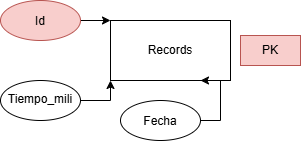

The diagram above was exported from draw.io. Its source (the exported page's mxGraphModel, read from the mxfile embedded in the PNG):
<mxGraphModel dx="860" dy="473" grid="1" gridSize="10" guides="1" tooltips="1" connect="1" arrows="1" fold="1" page="1" pageScale="1" pageWidth="827" pageHeight="1169" math="0" shadow="0">
  <root>
    <mxCell id="0" />
    <mxCell id="1" parent="0" />
    <mxCell id="5LitLCeQRrIEU_tG59Gr-1" parent="1" style="rounded=0;whiteSpace=wrap;html=1;" value="Records" vertex="1">
      <mxGeometry height="60" width="120" x="350" y="220" as="geometry" />
    </mxCell>
    <mxCell id="5LitLCeQRrIEU_tG59Gr-5" edge="1" parent="1" source="5LitLCeQRrIEU_tG59Gr-2" style="edgeStyle=orthogonalEdgeStyle;rounded=0;orthogonalLoop=1;jettySize=auto;html=1;exitX=1;exitY=0.5;exitDx=0;exitDy=0;entryX=0;entryY=1;entryDx=0;entryDy=0;defaultLabelBackgroundColor=page;labelPadding=0 4;" target="5LitLCeQRrIEU_tG59Gr-1">
      <mxGeometry relative="1" as="geometry" />
    </mxCell>
    <mxCell id="5LitLCeQRrIEU_tG59Gr-2" parent="1" style="ellipse;whiteSpace=wrap;html=1;shapeInside=1;" value="Tiempo_mili" vertex="1">
      <mxGeometry height="40" width="80" x="240" y="280" as="geometry" />
    </mxCell>
    <mxCell id="5LitLCeQRrIEU_tG59Gr-3" parent="1" style="text;html=1;whiteSpace=wrap;strokeColor=#b85450;fillColor=#f8cecc;align=center;verticalAlign=middle;rounded=0;" value="PK" vertex="1">
      <mxGeometry height="30" width="60" x="480" y="235" as="geometry" />
    </mxCell>
    <mxCell id="5LitLCeQRrIEU_tG59Gr-6" edge="1" parent="1" source="5LitLCeQRrIEU_tG59Gr-4" style="edgeStyle=orthogonalEdgeStyle;rounded=0;orthogonalLoop=1;jettySize=auto;html=1;exitX=1;exitY=0.5;exitDx=0;exitDy=0;entryX=0;entryY=0;entryDx=0;entryDy=0;defaultLabelBackgroundColor=page;labelPadding=0 4;" target="5LitLCeQRrIEU_tG59Gr-1">
      <mxGeometry relative="1" as="geometry" />
    </mxCell>
    <mxCell id="5LitLCeQRrIEU_tG59Gr-4" parent="1" style="ellipse;whiteSpace=wrap;html=1;shapeInside=1;fillColor=#f8cecc;strokeColor=#b85450;" value="Id" vertex="1">
      <mxGeometry height="40" width="80" x="240" y="200" as="geometry" />
    </mxCell>
    <mxCell id="5LitLCeQRrIEU_tG59Gr-8" edge="1" parent="1" source="5LitLCeQRrIEU_tG59Gr-7" style="edgeStyle=orthogonalEdgeStyle;rounded=0;orthogonalLoop=1;jettySize=auto;html=1;exitX=1;exitY=0.5;exitDx=0;exitDy=0;entryX=0.75;entryY=1;entryDx=0;entryDy=0;defaultLabelBackgroundColor=page;labelPadding=0 4;" target="5LitLCeQRrIEU_tG59Gr-1">
      <mxGeometry relative="1" as="geometry" />
    </mxCell>
    <mxCell id="5LitLCeQRrIEU_tG59Gr-7" parent="1" style="ellipse;whiteSpace=wrap;html=1;shapeInside=1;" value="Fecha" vertex="1">
      <mxGeometry height="40" width="80" x="360" y="300" as="geometry" />
    </mxCell>
  </root>
</mxGraphModel>